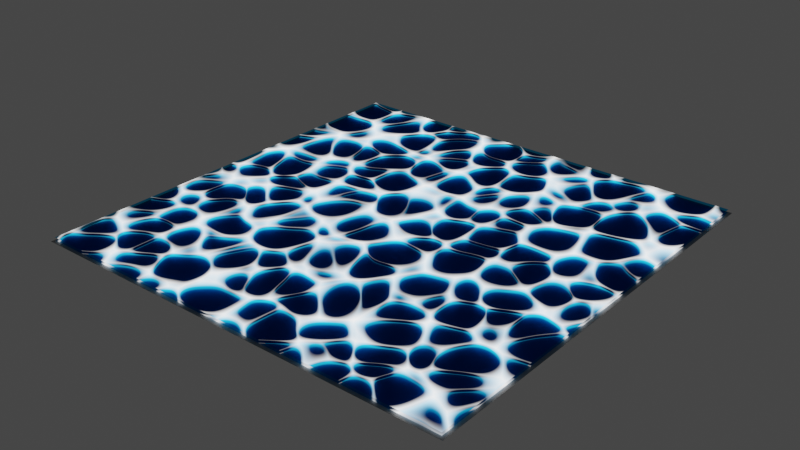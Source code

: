 # Source: marzin.blend  (saved by Blender 3.3.6; exported with 4.5.12 LTS)
import bpy
from mathutils import Matrix  # noqa: F401  (used for matrix-valued properties, if any)

bpy.ops.wm.read_factory_settings(use_empty=True)
scene = bpy.context.scene
scene.name = 'Scene'

# ---- collections
col_collection = bpy.data.collections.new('Collection'); scene.collection.children.link(col_collection)

# ---- materials (node trees are filled in below, after node groups)
mat_material_001 = bpy.data.materials.new('Material.001')
mat_material_001.surface_render_method = 'BLENDED'
mat_material_001.blend_method = 'BLEND'
mat_material_002 = bpy.data.materials.new('Material.002')
mat_material_002.use_transparent_shadow = False
mat_material_003 = bpy.data.materials.new('Material.003')
mat_material_003.use_transparent_shadow = False

# ---- material node trees
mat_material_001.use_nodes = True; mat_material_001.node_tree.nodes.clear()
_N = mat_material_001.node_tree.nodes; _L = mat_material_001.node_tree.links
n0 = _N.new('ShaderNodeOutputMaterial'); n0.name = 'Material Output'; n0.location = (869, 307)
n0.target = 'CYCLES'
n1 = _N.new('ShaderNodeTexVoronoi'); n1.name = 'Voronoi Texture.001'; n1.location = (-303, 562)
n1.inputs[2].default_value = 12.0
n2 = _N.new('ShaderNodeTexVoronoi'); n2.name = 'Voronoi Texture'; n2.location = (-356, 254)
n2.feature = 'SMOOTH_F1'
n2.inputs[2].default_value = 12.0
n3 = _N.new('ShaderNodeMath'); n3.name = 'Math'; n3.location = (-107, 273)
n3.operation = 'SUBTRACT'
n4 = _N.new('ShaderNodeMapping'); n4.name = 'Mapping'; n4.location = (-625, 492)
n4.inputs[1].default_value = (0.0, 0.214, 0.0)
n5 = _N.new('ShaderNodeTexCoord'); n5.name = 'Texture Coordinate'; n5.location = (-1428, 556)
n6 = _N.new('ShaderNodeMath'); n6.name = 'Math.001'; n6.location = (-1022, 333)
n7 = _N.new('ShaderNodeCombineXYZ'); n7.name = 'Combine XYZ'; n7.location = (-833, 444)
n8 = _N.new('ShaderNodeSeparateXYZ'); n8.name = 'Separate XYZ'; n8.location = (-1221, 471)
n9 = _N.new('ShaderNodeMapping'); n9.name = 'Mapping.001'; n9.location = (-1548, 221)
n9.inputs[1].default_value = (0.426, 0.214, 0.214)
n9.inputs[3].default_value = (2.0, 2.0, 2.0)
n10 = _N.new('ShaderNodeTexCoord'); n10.name = 'Texture Coordinate.001'; n10.location = (-1823, 193)
n11 = _N.new('ShaderNodeTexNoise'); n11.name = 'Musgrave Texture'; n11.location = (-1291, 250)
n11.width = 150
n11.normalize = False
n11.inputs[3].default_value = 0.0
n11.inputs[4].default_value = 0.25
n12 = _N.new('ShaderNodeBsdfTransparent'); n12.name = 'Transparent BSDF'; n12.location = (411, 128)
n12.inputs[0].default_value = (0.01878, 0.557, 1.0, 1.0)
n13 = _N.new('ShaderNodeMixShader'); n13.name = 'Mix Shader'; n13.location = (649, 352)
n14 = _N.new('ShaderNodeValToRGB'); n14.name = 'ColorRamp'; n14.location = (109, 303)
while len(n14.color_ramp.elements) > 1: n14.color_ramp.elements.remove(n14.color_ramp.elements[-1])
n14.color_ramp.elements[0].position = 0.1136; n14.color_ramp.elements[0].color = (0.0, 0.0, 0.0, 1.0)
_e = n14.color_ramp.elements.new(0.3); _e.color = (1.0, 1.0, 1.0, 1.0)
n15 = _N.new('ShaderNodeEmission'); n15.name = 'Emission'; n15.location = (398, 246)
n15.inputs[1].default_value = 3.0
n16 = _N.new('ShaderNodeInvert'); n16.name = 'Invert'; n16.location = (429, 370)
n17 = _N.new('ShaderNodeMath'); n17.name = 'Math.002'; n17.location = (-1291, 290)
n17.hide = True
n17.operation = 'MULTIPLY'
n17.inputs[1].default_value = 0.03
n18 = _N.new('ShaderNodeOutputMaterial'); n18.name = 'Material Output.001'; n18.location = (0, 0)
n18.target = 'EEVEE'
n19 = _N.new('ShaderNodeMixShader'); n19.name = 'Mix Shader.001'; n19.location = (0, 0)
n19.label = 'Disable Shadow'
n19.hide = True
n20 = _N.new('ShaderNodeLightPath'); n20.name = 'Light Path'; n20.location = (0, 0)
n20.hide = True
n21 = _N.new('ShaderNodeBsdfTransparent'); n21.name = 'Transparent BSDF.001'; n21.location = (0, 0)
n21.hide = True
_L.new(n13.outputs[0], n0.inputs[0])
_L.new(n2.outputs[0], n3.inputs[1])
_L.new(n1.outputs[0], n3.inputs[0])
_L.new(n3.outputs[0], n14.inputs[0])
_L.new(n7.outputs[0], n4.inputs[0])
_L.new(n4.outputs[0], n1.inputs[0])
_L.new(n4.outputs[0], n2.inputs[0])
_L.new(n5.outputs[0], n8.inputs[0])
_L.new(n8.outputs[0], n7.inputs[0])
_L.new(n8.outputs[2], n7.inputs[2])
_L.new(n8.outputs[1], n6.inputs[0])
_L.new(n6.outputs[0], n7.inputs[1])
_L.new(n10.outputs[0], n9.inputs[0])
_L.new(n9.outputs[0], n11.inputs[0])
_L.new(n15.outputs[0], n13.inputs[1])
_L.new(n12.outputs[0], n13.inputs[2])
_L.new(n16.outputs[0], n13.inputs[0])
_L.new(n14.outputs[0], n16.inputs[1])
_L.new(n17.outputs[0], n6.inputs[1])
_L.new(n11.outputs[0], n17.inputs[0])
_L.new(n13.outputs[0], n19.inputs[1])
_L.new(n19.outputs[0], n18.inputs[0])
_L.new(n20.outputs[1], n19.inputs[0])
_L.new(n21.outputs[0], n19.inputs[2])
n0.is_active_output = True
mat_material_002.use_nodes = True; mat_material_002.node_tree.nodes.clear()
_N = mat_material_002.node_tree.nodes; _L = mat_material_002.node_tree.links
n0 = _N.new('ShaderNodeMapping'); n0.name = 'Mapping'; n0.location = (-680, 485)
n0.inputs[1].default_value = (0.0, 0.426, 0.0)
n1 = _N.new('ShaderNodeCombineXYZ'); n1.name = 'Combine XYZ'; n1.location = (-888, 436)
n2 = _N.new('ShaderNodeMath'); n2.name = 'Math'; n2.location = (-162, 266)
n2.operation = 'SUBTRACT'
n3 = _N.new('ShaderNodeValToRGB'); n3.name = 'ColorRamp'; n3.location = (54, 296)
while len(n3.color_ramp.elements) > 1: n3.color_ramp.elements.remove(n3.color_ramp.elements[-1])
n3.color_ramp.elements[0].position = 0.08182; n3.color_ramp.elements[0].color = (0.0, 0.0, 0.0, 1.0)
_e = n3.color_ramp.elements.new(0.2182); _e.color = (1.0, 1.0, 1.0, 1.0)
n4 = _N.new('ShaderNodeTexNoise'); n4.name = 'Musgrave Texture'; n4.location = (-1346, 243)
n4.width = 150
n4.normalize = False
n4.inputs[3].default_value = 0.0
n4.inputs[4].default_value = 0.25
n5 = _N.new('ShaderNodeTexVoronoi'); n5.name = 'Voronoi Texture'; n5.location = (-411, 247)
n5.feature = 'SMOOTH_F1'
n5.inputs[2].default_value = 12.0
n6 = _N.new('ShaderNodeBsdfTransparent'); n6.name = 'Transparent BSDF'; n6.location = (356, 121)
n6.inputs[0].default_value = (0.0, 0.0, 0.0, 1.0)
n7 = _N.new('ShaderNodeEmission'); n7.name = 'Emission'; n7.location = (343, 239)
n7.inputs[1].default_value = 2.5
n8 = _N.new('ShaderNodeSeparateXYZ'); n8.name = 'Separate XYZ'; n8.location = (-1276, 464)
n9 = _N.new('ShaderNodeMapping'); n9.name = 'Mapping.001'; n9.location = (-1603, 214)
n9.inputs[1].default_value = (0.426, 0.426, 0.426)
n9.inputs[3].default_value = (2.0, 2.0, 2.0)
n10 = _N.new('ShaderNodeTexCoord'); n10.name = 'Texture Coordinate.001'; n10.location = (-1878, 186)
n11 = _N.new('ShaderNodeTexCoord'); n11.name = 'Texture Coordinate'; n11.location = (-1484, 549)
n12 = _N.new('ShaderNodeTexVoronoi'); n12.name = 'Voronoi Texture.001'; n12.location = (-358, 555)
n12.inputs[2].default_value = 12.0
n13 = _N.new('ShaderNodeMath'); n13.name = 'Math.001'; n13.location = (-1077, 326)
n14 = _N.new('ShaderNodeMixShader'); n14.name = 'Mix Shader'; n14.location = (594, 345)
n15 = _N.new('ShaderNodeOutputMaterial'); n15.name = 'Material Output'; n15.location = (814, 300)
n16 = _N.new('ShaderNodeInvert'); n16.name = 'Invert'; n16.location = (374, 363)
n17 = _N.new('ShaderNodeMath'); n17.name = 'Math.002'; n17.location = (-1346, 283)
n17.hide = True
n17.operation = 'MULTIPLY'
n17.inputs[1].default_value = 0.03
_L.new(n14.outputs[0], n15.inputs[0])
_L.new(n5.outputs[0], n2.inputs[1])
_L.new(n12.outputs[0], n2.inputs[0])
_L.new(n2.outputs[0], n3.inputs[0])
_L.new(n1.outputs[0], n0.inputs[0])
_L.new(n0.outputs[0], n12.inputs[0])
_L.new(n0.outputs[0], n5.inputs[0])
_L.new(n11.outputs[0], n8.inputs[0])
_L.new(n8.outputs[0], n1.inputs[0])
_L.new(n8.outputs[2], n1.inputs[2])
_L.new(n8.outputs[1], n13.inputs[0])
_L.new(n13.outputs[0], n1.inputs[1])
_L.new(n10.outputs[0], n9.inputs[0])
_L.new(n9.outputs[0], n4.inputs[0])
_L.new(n7.outputs[0], n14.inputs[1])
_L.new(n6.outputs[0], n14.inputs[2])
_L.new(n16.outputs[0], n14.inputs[0])
_L.new(n3.outputs[0], n16.inputs[1])
_L.new(n17.outputs[0], n13.inputs[1])
_L.new(n4.outputs[0], n17.inputs[0])
n15.is_active_output = True
mat_material_003.use_nodes = True; mat_material_003.node_tree.nodes.clear()
_N = mat_material_003.node_tree.nodes; _L = mat_material_003.node_tree.links
n0 = _N.new('ShaderNodeBsdfPrincipled'); n0.name = 'Principled BSDF'; n0.location = (10, 300)
n0.distribution = 'GGX'
n0.subsurface_method = 'RANDOM_WALK_SKIN'
n0.inputs[0].default_value = (0.214, 0.214, 0.214, 1.0)
n0.inputs[3].default_value = 1.45
n0.inputs[27].default_value = (0.0, 0.0, 0.0, 1.0)
n0.inputs[28].default_value = 1.0
n1 = _N.new('ShaderNodeOutputMaterial'); n1.name = 'Material Output'; n1.location = (300, 300)
_L.new(n0.outputs[0], n1.inputs[0])
n1.is_active_output = True

# ---- world
world_world = bpy.data.worlds.new('World'); scene.world = world_world
world_world.use_nodes = True; world_world.node_tree.nodes.clear()
_N = world_world.node_tree.nodes; _L = world_world.node_tree.links
n0 = _N.new('ShaderNodeOutputWorld'); n0.name = 'World Output'; n0.location = (300, 300)
n1 = _N.new('ShaderNodeBackground'); n1.name = 'Background'; n1.location = (10, 300)
n1.inputs[0].default_value = (0.05088, 0.05088, 0.05088, 1.0)
_L.new(n1.outputs[0], n0.inputs[0])
n0.is_active_output = True
world_world.color = (0.05088, 0.05088, 0.05088)
world_world.use_sun_shadow = False
world_world.sun_shadow_jitter_overblur = 0.0

# ---- meshes
me_plane = bpy.data.meshes.new('Plane')
me_plane.from_pydata([(-1.0, -1.0, 0.0), (1.0, -1.0, 0.0), (-1.0, 1.0, 0.0), (1.0, 1.0, 0.0)], [], [(0, 1, 3, 2)])
_uv = me_plane.uv_layers.new(name='UVMap')
_uv.uv.foreach_set('vector', [0.0, 0.0, 1.0, 0.0, 1.0, 1.0, 0.0, 1.0])
me_plane.materials.append(mat_material_001)
me_plane.update()
me_plane_001 = bpy.data.meshes.new('Plane.001')
me_plane_001.from_pydata([(-1.0, -1.0, 0.0), (1.0, -1.0, 0.0), (-1.0, 1.0, 0.0), (1.0, 1.0, 0.0)], [], [(0, 1, 3, 2)])
_uv = me_plane_001.uv_layers.new(name='UVMap')
_uv.uv.foreach_set('vector', [0.0, 0.0, 1.0, 0.0, 1.0, 1.0, 0.0, 1.0])
me_plane_001.materials.append(mat_material_001)
me_plane_001.materials.append(mat_material_002)
me_plane_001.update()
me_plane_002 = bpy.data.meshes.new('Plane.002')
me_plane_002.from_pydata([(-1.0, -1.0, 0.0), (1.0, -1.0, 0.0), (-1.0, 1.0, 0.0), (1.0, 1.0, 0.0)], [], [(0, 1, 3, 2)])
_uv = me_plane_002.uv_layers.new(name='UVMap')
_uv.uv.foreach_set('vector', [0.0, 0.0, 1.0, 0.0, 1.0, 1.0, 0.0, 1.0])
me_plane_002.materials.append(mat_material_003)
me_plane_002.update()

# ---- objects
ob_plane = bpy.data.objects.new('Plane', me_plane)
ob_plane_001 = bpy.data.objects.new('Plane.001', me_plane_001)
ob_plane_002 = bpy.data.objects.new('Plane.002', me_plane_002)

# ---- transforms, parenting, visibility, modifiers, constraints
ob_plane.location = (0.0, 0.0, 42.55)
ob_plane.scale = (155.3, 155.3, 155.3)
ob_plane.visible_shadow = False
ob_plane_001.location = (0.0, 0.0, 40.54)
ob_plane_001.scale = (155.3, 155.3, 155.3)
ob_plane_002.location = (0.0, 0.0, 39.74)
ob_plane_002.scale = (157.4, 157.4, 157.4)

# ---- collection membership
col_collection.objects.link(ob_plane)
col_collection.objects.link(ob_plane_001)
col_collection.objects.link(ob_plane_002)

# ---- scene / render settings (as saved in the file)
scene.frame_start = 1; scene.frame_end = 250; scene.frame_set(107)
scene.render.engine = 'BLENDER_EEVEE_NEXT'
scene.cycles.sampling_pattern = 'TABULATED_SOBOL'
scene.cycles.use_light_tree = False
scene.view_settings.view_transform = 'Filmic'
bpy.context.view_layer.update()

# ---- added for rendering (the .blend has no active camera): camera
cam_auto = bpy.data.cameras.new('AutoCamera')
cam_auto.lens = 50.0
cam_auto.sensor_width = 36.0
cam_auto.clip_end = 7229.26
ob_auto_camera = bpy.data.objects.new('AutoCamera', cam_auto)
scene.collection.objects.link(ob_auto_camera)
ob_auto_camera.location = (411.925, -494.311, 370.685)
ob_auto_camera.rotation_euler = (1.09748, -7.21219e-08, 0.694738)
scene.camera = ob_auto_camera
bpy.context.view_layer.update()
